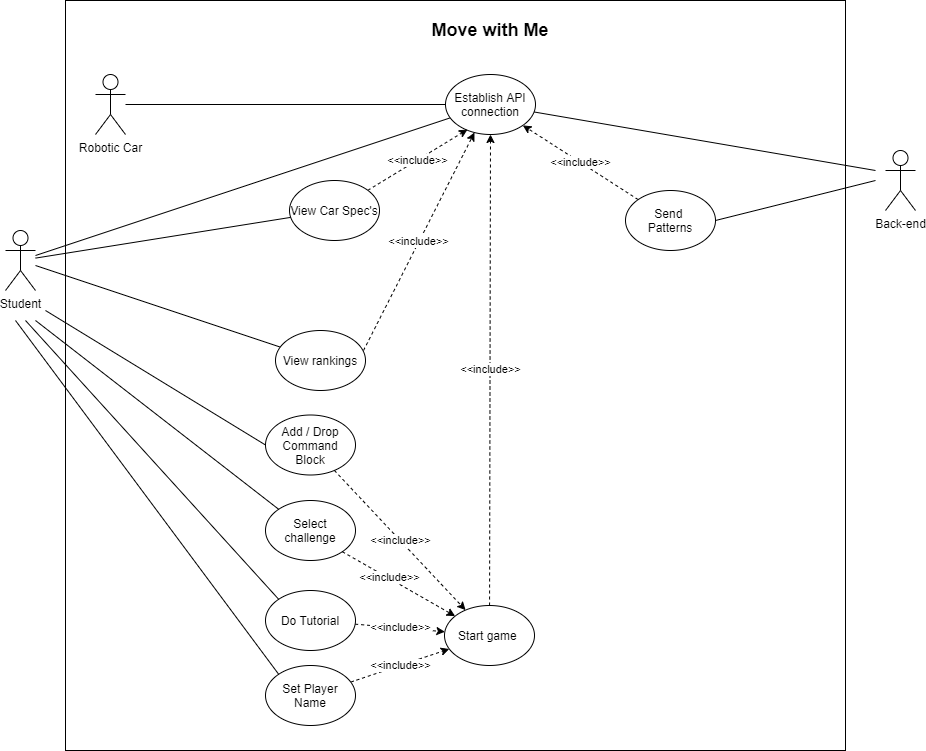

The diagram above was exported from draw.io. Its source (the exported page's mxGraphModel, read from the mxfile embedded in the PNG):
<mxGraphModel dx="1445" dy="758" grid="1" gridSize="10" guides="1" tooltips="1" connect="1" arrows="1" fold="1" page="1" pageScale="1" pageWidth="827" pageHeight="1169" math="0" shadow="0">
  <root>
    <mxCell id="AdiK_soXXsMyzj1HQQiA-0" />
    <mxCell id="AdiK_soXXsMyzj1HQQiA-1" parent="AdiK_soXXsMyzj1HQQiA-0" />
    <mxCell id="aclBLbaKEbV7swKVUMn2-0" value="" style="rounded=0;whiteSpace=wrap;html=1;" parent="AdiK_soXXsMyzj1HQQiA-1" vertex="1">
      <mxGeometry x="-10" y="110" width="780" height="750" as="geometry" />
    </mxCell>
    <mxCell id="aclBLbaKEbV7swKVUMn2-1" value="&lt;b&gt;&lt;font style=&quot;font-size: 18px&quot;&gt;Move with Me&lt;/font&gt;&lt;/b&gt;" style="text;html=1;strokeColor=none;fillColor=none;align=center;verticalAlign=middle;whiteSpace=wrap;rounded=0;" parent="AdiK_soXXsMyzj1HQQiA-1" vertex="1">
      <mxGeometry x="355" y="130" width="120" height="20" as="geometry" />
    </mxCell>
    <mxCell id="LGPbVvHyPzK-jDbkx5uq-4" value="Robotic Car" style="shape=umlActor;verticalLabelPosition=bottom;verticalAlign=top;html=1;outlineConnect=0;" parent="AdiK_soXXsMyzj1HQQiA-1" vertex="1">
      <mxGeometry x="20" y="184" width="30" height="60" as="geometry" />
    </mxCell>
    <mxCell id="LGPbVvHyPzK-jDbkx5uq-5" value="Back-end" style="shape=umlActor;verticalLabelPosition=bottom;verticalAlign=top;html=1;outlineConnect=0;" parent="AdiK_soXXsMyzj1HQQiA-1" vertex="1">
      <mxGeometry x="810" y="260" width="30" height="60" as="geometry" />
    </mxCell>
    <mxCell id="BiVtZNktMKHbvBgFT5zL-7" value="" style="edgeStyle=orthogonalEdgeStyle;rounded=0;orthogonalLoop=1;jettySize=auto;html=1;strokeColor=none;startArrow=none;" parent="AdiK_soXXsMyzj1HQQiA-1" source="PRtd3u6qwvEqZdh2iSsj-0" edge="1">
      <mxGeometry relative="1" as="geometry">
        <mxPoint x="415" y="344" as="targetPoint" />
      </mxGeometry>
    </mxCell>
    <mxCell id="2d0b49GCoarCyvO3ksoI-0" value="Establish API connection" style="ellipse;whiteSpace=wrap;html=1;" parent="AdiK_soXXsMyzj1HQQiA-1" vertex="1">
      <mxGeometry x="370" y="184" width="90" height="60" as="geometry" />
    </mxCell>
    <mxCell id="2d0b49GCoarCyvO3ksoI-1" value="" style="endArrow=none;html=1;endFill=0;" parent="AdiK_soXXsMyzj1HQQiA-1" source="LGPbVvHyPzK-jDbkx5uq-1" target="2d0b49GCoarCyvO3ksoI-0" edge="1">
      <mxGeometry width="50" height="50" relative="1" as="geometry">
        <mxPoint x="20" y="424" as="sourcePoint" />
        <mxPoint x="70" y="374" as="targetPoint" />
      </mxGeometry>
    </mxCell>
    <mxCell id="2d0b49GCoarCyvO3ksoI-3" value="" style="endArrow=none;html=1;endFill=0;" parent="AdiK_soXXsMyzj1HQQiA-1" target="2d0b49GCoarCyvO3ksoI-0" edge="1">
      <mxGeometry width="50" height="50" relative="1" as="geometry">
        <mxPoint x="800" y="280" as="sourcePoint" />
        <mxPoint x="408.8726459971997" y="260.4880259139586" as="targetPoint" />
      </mxGeometry>
    </mxCell>
    <mxCell id="wYsbm6iuMeA1P5eqxPMU-0" value="&amp;lt;&amp;lt;include&amp;gt;&amp;gt;" style="edgeStyle=none;rounded=0;orthogonalLoop=1;jettySize=auto;html=1;dashed=1;" parent="AdiK_soXXsMyzj1HQQiA-1" source="Fax-MbOaF_W0JB9xXO5Y-0" target="2d0b49GCoarCyvO3ksoI-0" edge="1">
      <mxGeometry relative="1" as="geometry" />
    </mxCell>
    <mxCell id="Fax-MbOaF_W0JB9xXO5Y-0" value="Send &lt;br&gt;Patterns" style="ellipse;whiteSpace=wrap;html=1;" parent="AdiK_soXXsMyzj1HQQiA-1" vertex="1">
      <mxGeometry x="550" y="300" width="90" height="60" as="geometry" />
    </mxCell>
    <mxCell id="BiVtZNktMKHbvBgFT5zL-2" value="Add / Drop Command Block" style="ellipse;whiteSpace=wrap;html=1;" parent="AdiK_soXXsMyzj1HQQiA-1" vertex="1">
      <mxGeometry x="190" y="524.5" width="90" height="60" as="geometry" />
    </mxCell>
    <mxCell id="YOJpIUtrUCCgb2OjkE-7-8" value="&amp;lt;&amp;lt;include&amp;gt;&amp;gt;" style="edgeStyle=none;rounded=0;orthogonalLoop=1;jettySize=auto;html=1;dashed=1;endArrow=classic;endFill=1;" parent="AdiK_soXXsMyzj1HQQiA-1" source="BiVtZNktMKHbvBgFT5zL-0" target="PRtd3u6qwvEqZdh2iSsj-0" edge="1">
      <mxGeometry relative="1" as="geometry">
        <mxPoint x="40" y="494" as="sourcePoint" />
        <mxPoint x="60" y="464" as="targetPoint" />
      </mxGeometry>
    </mxCell>
    <mxCell id="BiVtZNktMKHbvBgFT5zL-0" value="Do Tutorial" style="ellipse;whiteSpace=wrap;html=1;" parent="AdiK_soXXsMyzj1HQQiA-1" vertex="1">
      <mxGeometry x="190" y="700" width="90" height="60" as="geometry" />
    </mxCell>
    <mxCell id="xNQnyVYVjSpiiiZLrI3z-5" value="" style="endArrow=none;html=1;" parent="AdiK_soXXsMyzj1HQQiA-1" source="LGPbVvHyPzK-jDbkx5uq-4" target="2d0b49GCoarCyvO3ksoI-0" edge="1">
      <mxGeometry width="50" height="50" relative="1" as="geometry">
        <mxPoint x="370" y="414" as="sourcePoint" />
        <mxPoint x="420" y="364" as="targetPoint" />
      </mxGeometry>
    </mxCell>
    <mxCell id="YOJpIUtrUCCgb2OjkE-7-9" value="&amp;lt;&amp;lt;include&amp;gt;&amp;gt;" style="edgeStyle=none;rounded=0;orthogonalLoop=1;jettySize=auto;html=1;dashed=1;endArrow=classic;endFill=1;" parent="AdiK_soXXsMyzj1HQQiA-1" source="BiVtZNktMKHbvBgFT5zL-1" target="PRtd3u6qwvEqZdh2iSsj-0" edge="1">
      <mxGeometry relative="1" as="geometry">
        <mxPoint x="60" y="614" as="sourcePoint" />
        <mxPoint x="70" y="424" as="targetPoint" />
      </mxGeometry>
    </mxCell>
    <mxCell id="BiVtZNktMKHbvBgFT5zL-1" value="Set Player Name" style="ellipse;whiteSpace=wrap;html=1;" parent="AdiK_soXXsMyzj1HQQiA-1" vertex="1">
      <mxGeometry x="190" y="775" width="90" height="60" as="geometry" />
    </mxCell>
    <mxCell id="_a6eaOb4Hvm2gULIVxVS-5" value="&amp;lt;&amp;lt;include&amp;gt;&amp;gt;" style="rounded=1;orthogonalLoop=1;jettySize=auto;html=1;entryX=0.5;entryY=1;entryDx=0;entryDy=0;dashed=1;" parent="AdiK_soXXsMyzj1HQQiA-1" source="PRtd3u6qwvEqZdh2iSsj-0" target="2d0b49GCoarCyvO3ksoI-0" edge="1">
      <mxGeometry relative="1" as="geometry" />
    </mxCell>
    <mxCell id="EI8EoHW4e1RBmRlGm2Wz-0" value="&amp;lt;&amp;lt;include&amp;gt;&amp;gt;" style="edgeStyle=none;rounded=0;orthogonalLoop=1;jettySize=auto;html=1;dashed=1;endArrow=classic;endFill=1;" parent="AdiK_soXXsMyzj1HQQiA-1" source="BiVtZNktMKHbvBgFT5zL-2" target="PRtd3u6qwvEqZdh2iSsj-0" edge="1">
      <mxGeometry x="0.0048" relative="1" as="geometry">
        <mxPoint x="258.9509384306541" y="431.89039527609884" as="sourcePoint" />
        <mxPoint x="70" y="464" as="targetPoint" />
        <mxPoint as="offset" />
      </mxGeometry>
    </mxCell>
    <mxCell id="PRtd3u6qwvEqZdh2iSsj-11" value="" style="endArrow=none;html=1;exitX=1;exitY=0.5;exitDx=0;exitDy=0;" parent="AdiK_soXXsMyzj1HQQiA-1" source="Fax-MbOaF_W0JB9xXO5Y-0" edge="1">
      <mxGeometry width="50" height="50" relative="1" as="geometry">
        <mxPoint x="370" y="424" as="sourcePoint" />
        <mxPoint x="800" y="290" as="targetPoint" />
      </mxGeometry>
    </mxCell>
    <mxCell id="Cr7LsIM2tDn6Xs6d1vVb-1" value="" style="endArrow=none;html=1;entryX=0;entryY=0.5;entryDx=0;entryDy=0;" parent="AdiK_soXXsMyzj1HQQiA-1" target="BiVtZNktMKHbvBgFT5zL-2" edge="1">
      <mxGeometry width="50" height="50" relative="1" as="geometry">
        <mxPoint x="-30" y="420" as="sourcePoint" />
        <mxPoint x="420" y="534" as="targetPoint" />
      </mxGeometry>
    </mxCell>
    <mxCell id="tUC4eBNRD_zw_n8LC0Ya-0" value="" style="endArrow=none;html=1;entryX=0;entryY=0;entryDx=0;entryDy=0;" parent="AdiK_soXXsMyzj1HQQiA-1" target="BiVtZNktMKHbvBgFT5zL-0" edge="1">
      <mxGeometry width="50" height="50" relative="1" as="geometry">
        <mxPoint x="-50" y="430" as="sourcePoint" />
        <mxPoint x="207.01999999999998" y="664.02" as="targetPoint" />
      </mxGeometry>
    </mxCell>
    <mxCell id="tUC4eBNRD_zw_n8LC0Ya-2" value="" style="endArrow=none;html=1;entryX=0;entryY=0;entryDx=0;entryDy=0;" parent="AdiK_soXXsMyzj1HQQiA-1" target="BiVtZNktMKHbvBgFT5zL-1" edge="1">
      <mxGeometry width="50" height="50" relative="1" as="geometry">
        <mxPoint x="-60" y="430" as="sourcePoint" />
        <mxPoint x="242" y="546" as="targetPoint" />
      </mxGeometry>
    </mxCell>
    <mxCell id="wYsbm6iuMeA1P5eqxPMU-1" value="&amp;lt;&amp;lt;include&amp;gt;&amp;gt;" style="edgeStyle=none;rounded=0;orthogonalLoop=1;jettySize=auto;html=1;entryX=0.244;entryY=0.917;entryDx=0;entryDy=0;dashed=1;entryPerimeter=0;" parent="AdiK_soXXsMyzj1HQQiA-1" source="o8CM3rkNpy5tU_838JJw-0" target="2d0b49GCoarCyvO3ksoI-0" edge="1">
      <mxGeometry relative="1" as="geometry" />
    </mxCell>
    <mxCell id="o8CM3rkNpy5tU_838JJw-0" value="View Car Spec's" style="ellipse;whiteSpace=wrap;html=1;" parent="AdiK_soXXsMyzj1HQQiA-1" vertex="1">
      <mxGeometry x="214" y="290" width="90" height="60" as="geometry" />
    </mxCell>
    <mxCell id="o8CM3rkNpy5tU_838JJw-6" value="" style="endArrow=none;html=1;" parent="AdiK_soXXsMyzj1HQQiA-1" source="o8CM3rkNpy5tU_838JJw-0" target="LGPbVvHyPzK-jDbkx5uq-1" edge="1">
      <mxGeometry width="50" height="50" relative="1" as="geometry">
        <mxPoint x="70" y="449" as="sourcePoint" />
        <mxPoint x="70" y="294" as="targetPoint" />
      </mxGeometry>
    </mxCell>
    <mxCell id="PRtd3u6qwvEqZdh2iSsj-0" value="Start game&amp;nbsp;" style="ellipse;whiteSpace=wrap;html=1;" parent="AdiK_soXXsMyzj1HQQiA-1" vertex="1">
      <mxGeometry x="369" y="715" width="90" height="60" as="geometry" />
    </mxCell>
    <mxCell id="FbJHObZ664zujw6XdSgZ-0" value="" style="edgeStyle=orthogonalEdgeStyle;rounded=0;orthogonalLoop=1;jettySize=auto;html=1;strokeColor=none;startArrow=none;endArrow=none;" parent="AdiK_soXXsMyzj1HQQiA-1" source="BiVtZNktMKHbvBgFT5zL-1" target="PRtd3u6qwvEqZdh2iSsj-0" edge="1">
      <mxGeometry relative="1" as="geometry">
        <mxPoint x="415" y="344" as="targetPoint" />
        <mxPoint x="304" y="610" as="sourcePoint" />
      </mxGeometry>
    </mxCell>
    <mxCell id="FbJHObZ664zujw6XdSgZ-3" value="Select challenge" style="ellipse;whiteSpace=wrap;html=1;" parent="AdiK_soXXsMyzj1HQQiA-1" vertex="1">
      <mxGeometry x="190" y="610" width="90" height="60" as="geometry" />
    </mxCell>
    <mxCell id="FbJHObZ664zujw6XdSgZ-8" value="" style="endArrow=classic;html=1;exitX=1;exitY=1;exitDx=0;exitDy=0;dashed=1;" parent="AdiK_soXXsMyzj1HQQiA-1" source="FbJHObZ664zujw6XdSgZ-3" target="PRtd3u6qwvEqZdh2iSsj-0" edge="1">
      <mxGeometry width="50" height="50" relative="1" as="geometry">
        <mxPoint x="390" y="440" as="sourcePoint" />
        <mxPoint x="440" y="390" as="targetPoint" />
      </mxGeometry>
    </mxCell>
    <mxCell id="FbJHObZ664zujw6XdSgZ-9" value="&amp;lt;&amp;lt;include&amp;gt;&amp;gt;" style="edgeLabel;html=1;align=center;verticalAlign=middle;resizable=0;points=[];" parent="FbJHObZ664zujw6XdSgZ-8" connectable="0" vertex="1">
      <mxGeometry x="-0.1777" y="1" relative="1" as="geometry">
        <mxPoint as="offset" />
      </mxGeometry>
    </mxCell>
    <mxCell id="FbJHObZ664zujw6XdSgZ-10" value="" style="endArrow=none;html=1;exitX=0;exitY=0;exitDx=0;exitDy=0;" parent="AdiK_soXXsMyzj1HQQiA-1" source="FbJHObZ664zujw6XdSgZ-3" edge="1">
      <mxGeometry width="50" height="50" relative="1" as="geometry">
        <mxPoint x="390" y="440" as="sourcePoint" />
        <mxPoint x="-40" y="430" as="targetPoint" />
      </mxGeometry>
    </mxCell>
    <mxCell id="LGPbVvHyPzK-jDbkx5uq-1" value="Student" style="shape=umlActor;verticalLabelPosition=bottom;verticalAlign=top;html=1;outlineConnect=0;" parent="AdiK_soXXsMyzj1HQQiA-1" vertex="1">
      <mxGeometry x="-70" y="340" width="30" height="60" as="geometry" />
    </mxCell>
    <mxCell id="FbJHObZ664zujw6XdSgZ-13" value="View rankings" style="ellipse;whiteSpace=wrap;html=1;" parent="AdiK_soXXsMyzj1HQQiA-1" vertex="1">
      <mxGeometry x="200" y="440" width="90" height="60" as="geometry" />
    </mxCell>
    <mxCell id="FbJHObZ664zujw6XdSgZ-16" value="" style="endArrow=none;html=1;" parent="AdiK_soXXsMyzj1HQQiA-1" source="LGPbVvHyPzK-jDbkx5uq-1" target="FbJHObZ664zujw6XdSgZ-13" edge="1">
      <mxGeometry width="50" height="50" relative="1" as="geometry">
        <mxPoint x="390" y="610" as="sourcePoint" />
        <mxPoint x="440" y="560" as="targetPoint" />
      </mxGeometry>
    </mxCell>
    <mxCell id="FbJHObZ664zujw6XdSgZ-28" value="&amp;lt;&amp;lt;include&amp;gt;&amp;gt;" style="edgeStyle=none;rounded=0;orthogonalLoop=1;jettySize=auto;html=1;dashed=1;entryX=0.322;entryY=0.967;entryDx=0;entryDy=0;entryPerimeter=0;exitX=0.978;exitY=0.333;exitDx=0;exitDy=0;exitPerimeter=0;" parent="AdiK_soXXsMyzj1HQQiA-1" source="FbJHObZ664zujw6XdSgZ-13" target="2d0b49GCoarCyvO3ksoI-0" edge="1">
      <mxGeometry relative="1" as="geometry">
        <mxPoint x="299.9973033028056" y="400.7998161801179" as="sourcePoint" />
        <mxPoint x="390" y="350" as="targetPoint" />
      </mxGeometry>
    </mxCell>
  </root>
</mxGraphModel>